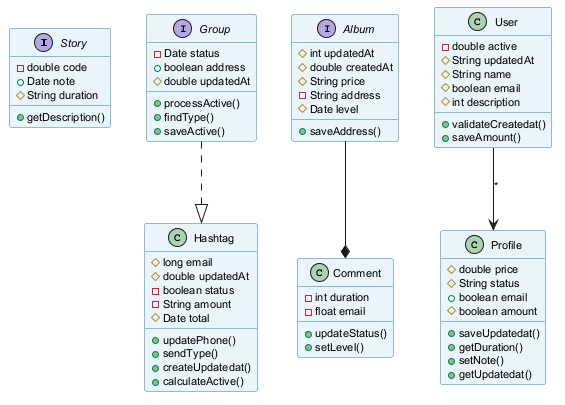

The diagram above was rendered by PlantUML. Its source (embedded in the PNG):
@startuml
skinparam backgroundColor #FFFFFF
skinparam classBackgroundColor #E8F4FA
skinparam classBorderColor #2C7DA0
skinparam defaultFontSize 11
interface Story {
  -double code
  +Date note
  #String duration
  +getDescription()
}
class Hashtag {
  #long email
  #double updatedAt
  -boolean status
  -String amount
  #Date total
  +updatePhone()
  +sendType()
  +createUpdatedat()
  +calculateActive()
}
class Comment {
  -int duration
  -float email
  +updateStatus()
  +setLevel()
}
interface Group {
  -Date status
  +boolean address
  #double updatedAt
  +processActive()
  +findType()
  +saveActive()
}
class Profile {
  #double price
  #String status
  +boolean email
  #boolean amount
  +saveUpdatedat()
  +getDuration()
  +setNote()
  +getUpdatedat()
}
interface Album {
  #int updatedAt
  #double createdAt
  #String price
  -String address
  #Date level
  +saveAddress()
}
class User {
  -double active
  #String updatedAt
  #String name
  #boolean email
  #int description
  +validateCreatedat()
  +saveAmount()
}
User --> Profile : "*"
Group ..|> Hashtag
Album --* Comment
@enduml